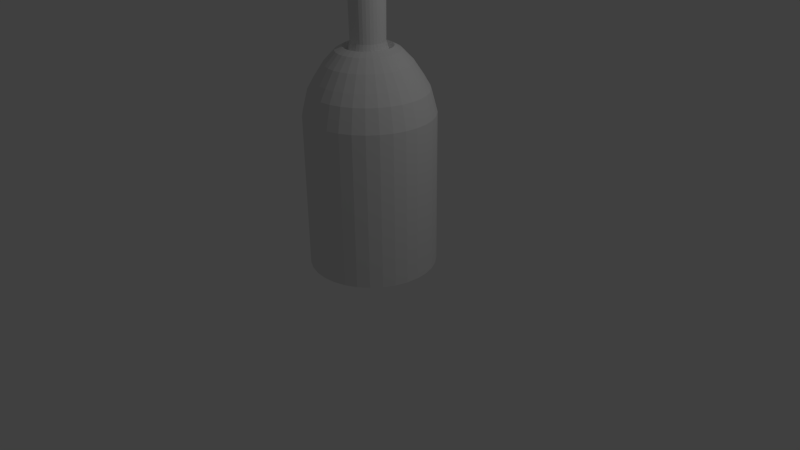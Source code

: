 # Source: Rum.blend  (saved by Blender 2.73.0; exported with 4.5.12 LTS)
import bpy
from mathutils import Matrix  # noqa: F401  (used for matrix-valued properties, if any)

bpy.ops.wm.read_factory_settings(use_empty=True)
scene = bpy.context.scene
scene.name = 'Scene'

# ---- collections
col_collection_1 = bpy.data.collections.new('Collection 1'); scene.collection.children.link(col_collection_1)

# ---- world
world_world = bpy.data.worlds.new('World'); scene.world = world_world
world_world.color = (0.05088, 0.05088, 0.05088)
world_world.use_sun_shadow = False
world_world.sun_shadow_jitter_overblur = 0.0
world_world.cycles.sampling_method = 'MANUAL'
world_world.cycles.sample_map_resolution = 256

# ---- cameras
cam_camera = bpy.data.cameras.new('Camera')
cam_camera.clip_end = 100.0
cam_camera.lens = 35.0
cam_camera.sensor_width = 32.0
cam_camera.sensor_height = 18.0
cam_camera.ortho_scale = 7.314
cam_camera.dof.focus_distance = 0.0
cam_camera.dof.aperture_fstop = 128.0

# ---- lights
light_lamp = bpy.data.lights.new('Lamp', 'POINT')
light_lamp.transmission_factor = 0.0
light_lamp.cutoff_distance = 30.0
light_lamp.energy = 100.0
light_lamp.shadow_buffer_clip_start = 1.001
light_lamp.shadow_soft_size = 0.1
light_lamp.shadow_maximum_resolution = 0.006
light_lamp.use_absolute_resolution = True
light_lamp.cycles.use_multiple_importance_sampling = False

# ---- meshes
me_circle = bpy.data.meshes.new('Circle')
me_circle.from_pydata([(-1.807e-08, 0.811, 0.0), (-0.1582, 0.7954, 0.0), (-0.3103, 0.7492, 0.0), (-0.4505, 0.6743, 0.0), (-0.5734, 0.5734, 0.0), (-0.6743, 0.4505, 0.0), (-0.7492, 0.3103, 0.0), (-0.7954, 0.1582, 0.0), (-0.811, 1.195e-07, 0.0), (-0.7954, -0.1582, 0.0), (-0.7492, -0.3103, 0.0), (-0.6743, -0.4505, 0.0), (-0.5734, -0.5734, 0.0), (-0.4505, -0.6743, 0.0), (-0.3103, -0.7492, 0.0), (-0.1582, -0.7954, 0.0), (2.462e-07, -0.811, 0.0), (0.1582, -0.7954, 0.0), (0.3103, -0.7492, 0.0), (0.4505, -0.6743, 0.0), (0.5734, -0.5734, 0.0), (0.6743, -0.4505, 0.0), (0.7492, -0.3103, 0.0), (0.7954, -0.1582, 0.0), (0.811, 8.413e-07, 0.0), (0.7954, 0.1582, 0.0), (0.7492, 0.3103, 0.0), (0.6743, 0.4505, 0.0), (0.5734, 0.5734, 0.0), (0.4505, 0.6743, 0.0), (0.3103, 0.7492, 0.0), (0.1582, 0.7954, 0.0), (-1.807e-08, 0.811, 1.966), (-0.1582, 0.7954, 1.966), (-0.3103, 0.7492, 1.966), (-0.4505, 0.6743, 1.966), (-0.5734, 0.5734, 1.966), (-0.6743, 0.4505, 1.966), (-0.7492, 0.3103, 1.966), (-0.7954, 0.1582, 1.966), (-0.811, 1.195e-07, 1.966), (-0.7954, -0.1582, 1.966), (-0.7492, -0.3103, 1.966), (-0.6743, -0.4505, 1.966), (-0.5734, -0.5734, 1.966), (-0.4505, -0.6743, 1.966), (-0.3103, -0.7492, 1.966), (-0.1582, -0.7954, 1.966), (2.462e-07, -0.811, 1.966), (0.1582, -0.7954, 1.966), (0.3103, -0.7492, 1.966), (0.4505, -0.6743, 1.966), (0.5734, -0.5734, 1.966), (0.6743, -0.4505, 1.966), (0.7492, -0.3103, 1.966), (0.7954, -0.1582, 1.966), (0.811, 8.413e-07, 1.966), (0.7954, 0.1582, 1.966), (0.7492, 0.3103, 1.966), (0.6743, 0.4505, 1.966), (0.5734, 0.5734, 1.966), (0.4505, 0.6743, 1.966), (0.3103, 0.7492, 1.966), (0.1582, 0.7954, 1.966), (-2.188e-08, 0.7759, 2.106), (-0.1514, 0.761, 2.106), (-0.2969, 0.7168, 2.106), (-0.4311, 0.6451, 2.106), (-0.5486, 0.5486, 2.106), (-0.6451, 0.4311, 2.106), (-0.7168, 0.2969, 2.106), (-0.761, 0.1514, 2.106), (-0.7759, 1.287e-07, 2.106), (-0.761, -0.1514, 2.106), (-0.7168, -0.2969, 2.106), (-0.6451, -0.4311, 2.106), (-0.5486, -0.5486, 2.106), (-0.4311, -0.6451, 2.106), (-0.2969, -0.7168, 2.106), (-0.1514, -0.761, 2.106), (2.309e-07, -0.7759, 2.106), (0.1514, -0.761, 2.106), (0.2969, -0.7168, 2.106), (0.4311, -0.6451, 2.106), (0.5486, -0.5486, 2.106), (0.6451, -0.4311, 2.106), (0.7168, -0.2969, 2.106), (0.761, -0.1514, 2.106), (0.7759, 8.193e-07, 2.106), (0.761, 0.1514, 2.106), (0.7168, 0.2969, 2.106), (0.6451, 0.4311, 2.106), (0.5486, 0.5486, 2.106), (0.4311, 0.6451, 2.106), (0.2969, 0.7168, 2.106), (0.1514, 0.761, 2.106), (-2.651e-08, 0.7358, 2.258), (-0.1435, 0.7216, 2.258), (-0.2816, 0.6798, 2.258), (-0.4088, 0.6118, 2.258), (-0.5203, 0.5203, 2.258), (-0.6118, 0.4088, 2.258), (-0.6798, 0.2816, 2.258), (-0.7216, 0.1435, 2.258), (-0.7358, 1.364e-07, 2.258), (-0.7216, -0.1435, 2.258), (-0.6798, -0.2816, 2.258), (-0.6118, -0.4088, 2.258), (-0.5203, -0.5203, 2.258), (-0.4088, -0.6118, 2.258), (-0.2816, -0.6798, 2.258), (-0.1435, -0.7216, 2.258), (2.132e-07, -0.7358, 2.258), (0.1435, -0.7216, 2.258), (0.2816, -0.6798, 2.258), (0.4088, -0.6118, 2.258), (0.5203, -0.5203, 2.258), (0.6118, -0.4088, 2.258), (0.6798, -0.2816, 2.258), (0.7216, -0.1435, 2.258), (0.7358, 7.913e-07, 2.258), (0.7216, 0.1435, 2.258), (0.6798, 0.2816, 2.258), (0.6118, 0.4088, 2.258), (0.5203, 0.5203, 2.258), (0.4088, 0.6118, 2.258), (0.2816, 0.6798, 2.258), (0.1435, 0.7216, 2.258), (-3.446e-08, 0.6582, 2.395), (-0.1284, 0.6456, 2.395), (-0.2519, 0.6081, 2.395), (-0.3657, 0.5473, 2.395), (-0.4654, 0.4654, 2.395), (-0.5473, 0.3657, 2.395), (-0.6081, 0.2519, 2.395), (-0.6456, 0.1284, 2.395), (-0.6582, 1.542e-07, 2.395), (-0.6456, -0.1284, 2.395), (-0.6081, -0.2519, 2.395), (-0.5473, -0.3657, 2.395), (-0.4654, -0.4654, 2.395), (-0.3657, -0.5473, 2.395), (-0.2519, -0.6081, 2.395), (-0.1284, -0.6456, 2.395), (1.8e-07, -0.6582, 2.395), (0.1284, -0.6456, 2.395), (0.2519, -0.6081, 2.395), (0.3657, -0.5473, 2.395), (0.4654, -0.4654, 2.395), (0.5473, -0.3657, 2.395), (0.6081, -0.2519, 2.395), (0.6456, -0.1284, 2.395), (0.6582, 7.401e-07, 2.395), (0.6456, 0.1284, 2.395), (0.6081, 0.2519, 2.395), (0.5473, 0.3657, 2.395), (0.4654, 0.4654, 2.395), (0.3657, 0.5473, 2.395), (0.2519, 0.6081, 2.395), (0.1284, 0.6456, 2.395), (-4.875e-08, 0.5351, 2.584), (-0.1044, 0.5248, 2.584), (-0.2048, 0.4943, 2.584), (-0.2973, 0.4449, 2.584), (-0.3784, 0.3784, 2.584), (-0.4449, 0.2973, 2.584), (-0.4943, 0.2048, 2.584), (-0.5248, 0.1044, 2.584), (-0.5351, 1.839e-07, 2.584), (-0.5248, -0.1044, 2.584), (-0.4943, -0.2048, 2.584), (-0.4449, -0.2973, 2.584), (-0.3784, -0.3784, 2.584), (-0.2973, -0.4449, 2.584), (-0.2048, -0.4943, 2.584), (-0.1044, -0.5248, 2.584), (1.256e-07, -0.5351, 2.584), (0.1044, -0.5248, 2.584), (0.2048, -0.4943, 2.584), (0.2973, -0.4449, 2.584), (0.3784, -0.3784, 2.584), (0.4449, -0.2973, 2.584), (0.4943, -0.2048, 2.584), (0.5248, -0.1044, 2.584), (0.5351, 6.602e-07, 2.584), (0.5248, 0.1044, 2.584), (0.4943, 0.2048, 2.584), (0.4449, 0.2973, 2.584), (0.3784, 0.3784, 2.584), (0.2973, 0.4449, 2.584), (0.2048, 0.4943, 2.584), (0.1044, 0.5248, 2.584), (-6.187e-08, 0.3968, 2.73), (-0.07741, 0.3892, 2.73), (-0.1518, 0.3666, 2.73), (-0.2204, 0.3299, 2.73), (-0.2806, 0.2806, 2.73), (-0.3299, 0.2204, 2.73), (-0.3666, 0.1518, 2.73), (-0.3892, 0.07741, 2.73), (-0.3968, 2.187e-07, 2.73), (-0.3892, -0.07741, 2.73), (-0.3666, -0.1518, 2.73), (-0.3299, -0.2204, 2.73), (-0.2806, -0.2806, 2.73), (-0.2204, -0.3299, 2.73), (-0.1518, -0.3666, 2.73), (-0.07741, -0.3892, 2.73), (6.742e-08, -0.3968, 2.73), (0.07741, -0.3892, 2.73), (0.1518, -0.3666, 2.73), (0.2204, -0.3299, 2.73), (0.2806, -0.2806, 2.73), (0.3299, -0.2204, 2.73), (0.3666, -0.1518, 2.73), (0.3892, -0.07741, 2.73), (0.3968, 5.719e-07, 2.73), (0.3892, 0.07741, 2.73), (0.3666, 0.1518, 2.73), (0.3299, 0.2204, 2.73), (0.2806, 0.2806, 2.73), (0.2204, 0.3299, 2.73), (0.1518, 0.3666, 2.73), (0.07741, 0.3892, 2.73), (-3.427e-08, 0.6618, 0.0), (-0.1291, 0.6491, 0.0), (-0.2533, 0.6114, 0.0), (-0.3677, 0.5503, 0.0), (-0.468, 0.468, 0.0), (-0.5503, 0.3677, 0.0), (-0.6114, 0.2533, 0.0), (-0.6491, 0.1291, 0.0), (-0.6618, 1.588e-07, 0.0), (-0.6491, -0.1291, 0.0), (-0.6114, -0.2533, 0.0), (-0.5503, -0.3677, 0.0), (-0.468, -0.468, 0.0), (-0.3677, -0.5503, 0.0), (-0.2533, -0.6114, 0.0), (-0.1291, -0.6491, 0.0), (1.814e-07, -0.6618, 0.0), (0.1291, -0.6491, 0.0), (0.2533, -0.6114, 0.0), (0.3677, -0.5503, 0.0), (0.468, -0.468, 0.0), (0.5503, -0.3677, 0.0), (0.6114, -0.2533, 0.0), (0.6491, -0.1291, 0.0), (0.6618, 7.479e-07, 0.0), (0.6491, 0.1291, 0.0), (0.6114, 0.2533, 0.0), (0.5503, 0.3677, 0.0), (0.468, 0.468, 0.0), (0.3677, 0.5503, 0.0), (0.2533, 0.6114, 0.0), (0.1291, 0.6491, 0.0), (-9.411e-08, 0.03835, 0.1596), (-0.007482, 0.03761, 0.1596), (-0.01468, 0.03543, 0.1596), (-0.02131, 0.03189, 0.1596), (-0.02712, 0.02712, 0.1596), (-0.03189, 0.02131, 0.1596), (-0.03543, 0.01468, 0.1596), (-0.03761, 0.007482, 0.1596), (-0.03835, 2.952e-07, 0.1596), (-0.03761, -0.007482, 0.1596), (-0.03543, -0.01468, 0.1596), (-0.03189, -0.02131, 0.1596), (-0.02712, -0.02712, 0.1596), (-0.02131, -0.03189, 0.1596), (-0.01468, -0.03543, 0.1596), (-0.007482, -0.03761, 0.1596), (-8.161e-08, -0.03835, 0.1596), (0.007482, -0.03761, 0.1596), (0.01468, -0.03543, 0.1596), (0.02131, -0.03189, 0.1596), (0.02712, -0.02712, 0.1596), (0.03189, -0.02131, 0.1596), (0.03543, -0.01468, 0.1596), (0.03761, -0.007482, 0.1596), (0.03835, 3.294e-07, 0.1596), (0.03761, 0.007482, 0.1596), (0.03543, 0.01468, 0.1596), (0.03189, 0.02131, 0.1596), (0.02712, 0.02712, 0.1596), (0.02131, 0.03189, 0.1596), (0.01468, 0.03543, 0.1596), (0.007482, 0.03761, 0.1596), (-7.872e-08, 0.2436, 2.73), (-0.04753, 0.2389, 2.73), (-0.09323, 0.2251, 2.73), (-0.1353, 0.2026, 2.73), (-0.1723, 0.1723, 2.73), (-0.2026, 0.1353, 2.73), (-0.2251, 0.09323, 2.73), (-0.2389, 0.04753, 2.73), (-0.2436, 2.594e-07, 2.73), (-0.2389, -0.04753, 2.73), (-0.2251, -0.09323, 2.73), (-0.2026, -0.1353, 2.73), (-0.1723, -0.1723, 2.73), (-0.1353, -0.2026, 2.73), (-0.09323, -0.2251, 2.73), (-0.04753, -0.2389, 2.73), (6.552e-10, -0.2436, 2.73), (0.04753, -0.2389, 2.73), (0.09323, -0.2251, 2.73), (0.1353, -0.2026, 2.73), (0.1723, -0.1723, 2.73), (0.2026, -0.1353, 2.73), (0.2251, -0.09323, 2.73), (0.2389, -0.04753, 2.73), (0.2436, 4.762e-07, 2.73), (0.2389, 0.04753, 2.73), (0.2251, 0.09323, 2.73), (0.2026, 0.1353, 2.73), (0.1723, 0.1723, 2.73), (0.1353, 0.2026, 2.73), (0.09323, 0.2251, 2.73), (0.04753, 0.2389, 2.73), (-7.596e-08, 0.2725, 4.163), (-0.05316, 0.2673, 4.163), (-0.1043, 0.2518, 4.163), (-0.1514, 0.2266, 4.163), (-0.1927, 0.1927, 4.163), (-0.2266, 0.1514, 4.163), (-0.2518, 0.1043, 4.163), (-0.2673, 0.05316, 4.163), (-0.2725, 2.517e-07, 4.163), (-0.2673, -0.05316, 4.163), (-0.2518, -0.1043, 4.163), (-0.2266, -0.1514, 4.163), (-0.1927, -0.1927, 4.163), (-0.1514, -0.2266, 4.163), (-0.1043, -0.2518, 4.163), (-0.05316, -0.2673, 4.163), (1.283e-08, -0.2725, 4.163), (0.05316, -0.2673, 4.163), (0.1043, -0.2518, 4.163), (0.1514, -0.2266, 4.163), (0.1927, -0.1927, 4.163), (0.2266, -0.1514, 4.163), (0.2518, -0.1043, 4.163), (0.2673, -0.05316, 4.163), (0.2725, 4.943e-07, 4.163), (0.2673, 0.05316, 4.163), (0.2518, 0.1043, 4.163), (0.2266, 0.1514, 4.163), (0.1927, 0.1927, 4.163), (0.1514, 0.2266, 4.163), (0.1043, 0.2518, 4.163), (0.05316, 0.2673, 4.163), (0.2233, 0.04443, 3.839), (0.2104, 0.08714, 3.839), (-0.1265, 0.1893, 3.839), (-0.161, 0.161, 3.839), (-0.08714, -0.2104, 3.839), (-0.04443, -0.2233, 3.839), (0.2233, -0.04442, 3.839), (0.2277, 4.667e-07, 3.839), (-0.04443, 0.2233, 3.839), (-0.08714, 0.2104, 3.839), (-0.161, -0.161, 3.839), (-0.1265, -0.1893, 3.839), (0.1893, -0.1265, 3.839), (0.2104, -0.08714, 3.839), (-0.2104, -0.08714, 3.839), (-0.1893, -0.1265, 3.839), (0.08714, 0.2104, 3.839), (0.04442, 0.2233, 3.839), (0.1265, -0.1893, 3.839), (0.161, -0.161, 3.839), (-0.2277, 2.64e-07, 3.839), (-0.2233, -0.04442, 3.839), (0.161, 0.161, 3.839), (0.1265, 0.1893, 3.839), (0.04443, -0.2233, 3.839), (0.08714, -0.2104, 3.839), (-0.2104, 0.08714, 3.839), (-0.2233, 0.04443, 3.839), (0.1893, 0.1265, 3.839), (-0.1893, 0.1265, 3.839), (-5.399e-09, -0.2277, 3.839), (-7.96e-08, 0.2277, 3.839), (0.2092, 0.04161, 2.832), (-0.1185, 0.1774, 2.832), (-0.08163, -0.1971, 2.832), (0.2092, -0.04161, 2.832), (-0.04161, 0.2092, 2.832), (-0.1508, -0.1508, 2.832), (0.1774, -0.1185, 2.832), (-0.1971, -0.08163, 2.832), (0.08163, 0.1971, 2.832), (0.1185, -0.1774, 2.832), (-0.2133, 2.674e-07, 2.832), (0.1508, 0.1508, 2.832), (0.04161, -0.2092, 2.832), (-0.1971, 0.08163, 2.832), (-8.19e-08, 0.2133, 2.832), (0.1971, 0.08163, 2.832), (-0.1508, 0.1508, 2.832), (-0.04161, -0.2092, 2.832), (0.2133, 4.573e-07, 2.832), (-0.08163, 0.1971, 2.832), (-0.1185, -0.1774, 2.832), (0.1971, -0.08163, 2.832), (-0.1774, -0.1185, 2.832), (0.04161, 0.2092, 2.832), (0.1508, -0.1508, 2.832), (-0.2092, -0.04161, 2.832), (0.1185, 0.1774, 2.832), (0.08163, -0.1971, 2.832), (-0.2092, 0.04161, 2.832), (0.1774, 0.1185, 2.832), (-0.1774, 0.1185, 2.832), (-1.24e-08, -0.2133, 2.832), (0.1178, 0.2844, 2.778), (0.06004, 0.3019, 2.778), (0.171, -0.2559, 2.778), (0.2176, -0.2176, 2.778), (-0.3078, 2.423e-07, 2.778), (-0.3019, -0.06004, 2.778), (0.2176, 0.2176, 2.778), (0.171, 0.2559, 2.778), (0.06004, -0.3019, 2.778), (0.1178, -0.2844, 2.778), (-0.2844, 0.1178, 2.778), (-0.3019, 0.06005, 2.778), (0.2844, 0.1178, 2.778), (0.2559, 0.171, 2.778), (-0.2176, 0.2176, 2.778), (-0.2559, 0.171, 2.778), (-0.06004, -0.3019, 2.778), (2.862e-08, -0.3078, 2.778), (0.3078, 5.163e-07, 2.778), (0.3019, 0.06005, 2.778), (-0.1178, 0.2844, 2.778), (-0.171, 0.2559, 2.778), (-0.171, -0.2559, 2.778), (-0.1178, -0.2844, 2.778), (0.2844, -0.1178, 2.778), (0.3019, -0.06004, 2.778), (-7.166e-08, 0.3078, 2.778), (-0.06004, 0.3019, 2.778), (-0.2559, -0.171, 2.778), (-0.2176, -0.2176, 2.778), (0.2559, -0.171, 2.778), (-0.2844, -0.1178, 2.778)], [], [(25, 26, 58, 57), (3, 4, 36, 35), (14, 15, 47, 46), (23, 24, 56, 55), (1, 2, 34, 33), (12, 13, 45, 44), (21, 22, 54, 53), (10, 11, 43, 42), (30, 31, 63, 62), (19, 20, 52, 51), (8, 9, 41, 40), (28, 29, 61, 60), (17, 18, 50, 49), (6, 7, 39, 38), (26, 27, 59, 58), (4, 5, 37, 36), (15, 16, 48, 47), (24, 25, 57, 56), (2, 3, 35, 34), (13, 14, 46, 45), (22, 23, 55, 54), (0, 1, 33, 32), (11, 12, 44, 43), (31, 0, 32, 63), (20, 21, 53, 52), (9, 10, 42, 41), (29, 30, 62, 61), (18, 19, 51, 50), (7, 8, 40, 39), (27, 28, 60, 59), (16, 17, 49, 48), (5, 6, 38, 37), (58, 59, 91, 90), (36, 37, 69, 68), (47, 48, 80, 79), (56, 57, 89, 88), (34, 35, 67, 66), (45, 46, 78, 77), (54, 55, 87, 86), (32, 33, 65, 64), (43, 44, 76, 75), (63, 32, 64, 95), (52, 53, 85, 84), (41, 42, 74, 73), (61, 62, 94, 93), (50, 51, 83, 82), (39, 40, 72, 71), (59, 60, 92, 91), (48, 49, 81, 80), (37, 38, 70, 69), (57, 58, 90, 89), (35, 36, 68, 67), (46, 47, 79, 78), (55, 56, 88, 87), (33, 34, 66, 65), (44, 45, 77, 76), (53, 54, 86, 85), (42, 43, 75, 74), (62, 63, 95, 94), (51, 52, 84, 83), (40, 41, 73, 72), (60, 61, 93, 92), (49, 50, 82, 81), (38, 39, 71, 70), (92, 93, 125, 124), (81, 82, 114, 113), (70, 71, 103, 102), (90, 91, 123, 122), (68, 69, 101, 100), (79, 80, 112, 111), (88, 89, 121, 120), (66, 67, 99, 98), (77, 78, 110, 109), (86, 87, 119, 118), (64, 65, 97, 96), (75, 76, 108, 107), (95, 64, 96, 127), (84, 85, 117, 116), (73, 74, 106, 105), (93, 94, 126, 125), (82, 83, 115, 114), (71, 72, 104, 103), (91, 92, 124, 123), (80, 81, 113, 112), (69, 70, 102, 101), (89, 90, 122, 121), (67, 68, 100, 99), (78, 79, 111, 110), (87, 88, 120, 119), (65, 66, 98, 97), (76, 77, 109, 108), (85, 86, 118, 117), (74, 75, 107, 106), (94, 95, 127, 126), (83, 84, 116, 115), (72, 73, 105, 104), (126, 127, 159, 158), (115, 116, 148, 147), (104, 105, 137, 136), (124, 125, 157, 156), (113, 114, 146, 145), (102, 103, 135, 134), (122, 123, 155, 154), (100, 101, 133, 132), (111, 112, 144, 143), (120, 121, 153, 152), (98, 99, 131, 130), (109, 110, 142, 141), (118, 119, 151, 150), (96, 97, 129, 128), (107, 108, 140, 139), (127, 96, 128, 159), (116, 117, 149, 148), (105, 106, 138, 137), (125, 126, 158, 157), (114, 115, 147, 146), (103, 104, 136, 135), (123, 124, 156, 155), (112, 113, 145, 144), (101, 102, 134, 133), (121, 122, 154, 153), (99, 100, 132, 131), (110, 111, 143, 142), (119, 120, 152, 151), (97, 98, 130, 129), (108, 109, 141, 140), (117, 118, 150, 149), (106, 107, 139, 138), (149, 150, 182, 181), (138, 139, 171, 170), (158, 159, 191, 190), (147, 148, 180, 179), (136, 137, 169, 168), (156, 157, 189, 188), (145, 146, 178, 177), (134, 135, 167, 166), (154, 155, 187, 186), (132, 133, 165, 164), (143, 144, 176, 175), (152, 153, 185, 184), (130, 131, 163, 162), (141, 142, 174, 173), (150, 151, 183, 182), (128, 129, 161, 160), (139, 140, 172, 171), (159, 128, 160, 191), (148, 149, 181, 180), (137, 138, 170, 169), (157, 158, 190, 189), (146, 147, 179, 178), (135, 136, 168, 167), (155, 156, 188, 187), (144, 145, 177, 176), (133, 134, 166, 165), (153, 154, 186, 185), (131, 132, 164, 163), (142, 143, 175, 174), (151, 152, 184, 183), (129, 130, 162, 161), (140, 141, 173, 172), (183, 184, 216, 215), (161, 162, 194, 193), (172, 173, 205, 204), (181, 182, 214, 213), (170, 171, 203, 202), (190, 191, 223, 222), (179, 180, 212, 211), (168, 169, 201, 200), (188, 189, 221, 220), (177, 178, 210, 209), (166, 167, 199, 198), (186, 187, 219, 218), (164, 165, 197, 196), (175, 176, 208, 207), (184, 185, 217, 216), (162, 163, 195, 194), (173, 174, 206, 205), (182, 183, 215, 214), (160, 161, 193, 192), (171, 172, 204, 203), (191, 160, 192, 223), (180, 181, 213, 212), (169, 170, 202, 201), (189, 190, 222, 221), (178, 179, 211, 210), (167, 168, 200, 199), (187, 188, 220, 219), (176, 177, 209, 208), (165, 166, 198, 197), (185, 186, 218, 217), (163, 164, 196, 195), (174, 175, 207, 206), (31, 30, 254, 255), (20, 19, 243, 244), (9, 8, 232, 233), (29, 28, 252, 253), (18, 17, 241, 242), (7, 6, 230, 231), (27, 26, 250, 251), (5, 4, 228, 229), (16, 15, 239, 240), (25, 24, 248, 249), (3, 2, 226, 227), (14, 13, 237, 238), (23, 22, 246, 247), (1, 0, 224, 225), (12, 11, 235, 236), (0, 31, 255, 224), (21, 20, 244, 245), (10, 9, 233, 234), (30, 29, 253, 254), (19, 18, 242, 243), (8, 7, 231, 232), (28, 27, 251, 252), (17, 16, 240, 241), (6, 5, 229, 230), (26, 25, 249, 250), (4, 3, 227, 228), (15, 14, 238, 239), (24, 23, 247, 248), (2, 1, 225, 226), (13, 12, 236, 237), (22, 21, 245, 246), (11, 10, 234, 235), (246, 245, 277, 278), (235, 234, 266, 267), (255, 254, 286, 287), (244, 243, 275, 276), (233, 232, 264, 265), (253, 252, 284, 285), (242, 241, 273, 274), (231, 230, 262, 263), (251, 250, 282, 283), (229, 228, 260, 261), (240, 239, 271, 272), (249, 248, 280, 281), (227, 226, 258, 259), (238, 237, 269, 270), (247, 246, 278, 279), (225, 224, 256, 257), (236, 235, 267, 268), (224, 255, 287, 256), (245, 244, 276, 277), (234, 233, 265, 266), (254, 253, 285, 286), (243, 242, 274, 275), (232, 231, 263, 264), (252, 251, 283, 284), (241, 240, 272, 273), (230, 229, 261, 262), (250, 249, 281, 282), (228, 227, 259, 260), (239, 238, 270, 271), (248, 247, 279, 280), (226, 225, 257, 258), (237, 236, 268, 269), (416, 417, 319, 318), (418, 419, 308, 307), (420, 421, 297, 296), (422, 423, 317, 316), (424, 425, 306, 305), (426, 427, 295, 294), (428, 429, 315, 314), (430, 431, 293, 292), (432, 433, 304, 303), (434, 435, 313, 312), (436, 437, 291, 290), (438, 439, 302, 301), (440, 441, 311, 310), (442, 443, 289, 288), (444, 445, 300, 299), (417, 442, 288, 319), (419, 446, 309, 308), (421, 447, 298, 297), (423, 416, 318, 317), (425, 418, 307, 306), (427, 420, 296, 295), (429, 422, 316, 315), (433, 424, 305, 304), (431, 426, 294, 293), (435, 428, 314, 313), (437, 430, 292, 291), (439, 432, 303, 302), (441, 434, 312, 311), (443, 436, 290, 289), (445, 438, 301, 300), (446, 440, 310, 309), (447, 444, 299, 298), (352, 353, 346, 345), (354, 355, 324, 323), (356, 357, 335, 334), (358, 359, 344, 343), (360, 361, 322, 321), (362, 363, 333, 332), (364, 365, 342, 341), (366, 367, 331, 330), (368, 369, 351, 350), (370, 371, 340, 339), (372, 373, 329, 328), (374, 375, 349, 348), (376, 377, 338, 337), (378, 379, 327, 326), (353, 380, 347, 346), (355, 381, 325, 324), (357, 382, 336, 335), (359, 352, 345, 344), (361, 354, 323, 322), (363, 356, 334, 333), (365, 358, 343, 342), (383, 360, 321, 320), (367, 362, 332, 331), (369, 383, 320, 351), (371, 364, 341, 340), (373, 366, 330, 329), (375, 368, 350, 349), (377, 370, 339, 338), (379, 372, 328, 327), (380, 374, 348, 347), (382, 376, 337, 336), (381, 378, 326, 325), (414, 397, 378, 381), (415, 396, 376, 382), (413, 395, 374, 380), (412, 394, 372, 379), (411, 393, 370, 377), (410, 392, 368, 375), (409, 391, 366, 373), (408, 390, 364, 371), (407, 398, 383, 369), (406, 389, 362, 367), (398, 388, 360, 383), (405, 387, 358, 365), (404, 386, 356, 363), (403, 385, 354, 361), (402, 384, 352, 359), (401, 415, 382, 357), (400, 414, 381, 355), (399, 413, 380, 353), (397, 412, 379, 378), (396, 411, 377, 376), (395, 410, 375, 374), (394, 409, 373, 372), (393, 408, 371, 370), (392, 407, 369, 368), (391, 406, 367, 366), (390, 405, 365, 364), (389, 404, 363, 362), (388, 403, 361, 360), (387, 402, 359, 358), (386, 401, 357, 356), (385, 400, 355, 354), (384, 399, 353, 352), (313, 314, 399, 384), (291, 292, 400, 385), (302, 303, 401, 386), (311, 312, 402, 387), (289, 290, 403, 388), (300, 301, 404, 389), (309, 310, 405, 390), (298, 299, 406, 391), (318, 319, 407, 392), (307, 308, 408, 393), (296, 297, 409, 394), (316, 317, 410, 395), (305, 306, 411, 396), (294, 295, 412, 397), (314, 315, 413, 399), (292, 293, 414, 400), (303, 304, 415, 401), (312, 313, 384, 402), (290, 291, 385, 403), (301, 302, 386, 404), (310, 311, 387, 405), (288, 289, 388, 398), (299, 300, 389, 406), (319, 288, 398, 407), (308, 309, 390, 408), (297, 298, 391, 409), (317, 318, 392, 410), (306, 307, 393, 411), (295, 296, 394, 412), (315, 316, 395, 413), (304, 305, 396, 415), (293, 294, 397, 414), (202, 203, 444, 447), (213, 214, 440, 446), (204, 205, 438, 445), (193, 194, 436, 443), (215, 216, 434, 441), (206, 207, 432, 439), (195, 196, 430, 437), (217, 218, 428, 435), (197, 198, 426, 431), (208, 209, 424, 433), (219, 220, 422, 429), (199, 200, 420, 427), (210, 211, 418, 425), (221, 222, 416, 423), (201, 202, 447, 421), (212, 213, 446, 419), (223, 192, 442, 417), (203, 204, 445, 444), (192, 193, 443, 442), (214, 215, 441, 440), (205, 206, 439, 438), (194, 195, 437, 436), (216, 217, 435, 434), (207, 208, 433, 432), (196, 197, 431, 430), (218, 219, 429, 428), (198, 199, 427, 426), (209, 210, 425, 424), (220, 221, 423, 422), (200, 201, 421, 420), (211, 212, 419, 418), (222, 223, 417, 416)])
me_circle.use_remesh_preserve_volume = False
me_circle.use_remesh_preserve_attributes = False
me_circle.use_mirror_vertex_groups = False
me_circle.update()

# ---- objects
ob_circle = bpy.data.objects.new('Circle', me_circle)
ob_lamp = bpy.data.objects.new('Lamp', light_lamp)
ob_camera = bpy.data.objects.new('Camera', cam_camera)

# ---- transforms, parenting, visibility, modifiers, constraints
ob_circle.location = (-0.0579, 0.0521, -0.07185)
ob_circle.lineart.crease_threshold = 0.0
ob_lamp.location = (4.076, 1.005, 5.904)
ob_lamp.rotation_euler = (0.6503, 0.05522, 1.866)
ob_lamp.lock_rotations_4d = False
ob_lamp.empty_display_type = 'ARROWS'
ob_lamp.color = (0.0, 0.0, 0.0, 0.0)
ob_lamp.lineart.crease_threshold = 0.0
ob_camera.location = (7.481, -6.508, 5.344)
ob_camera.rotation_euler = (1.109, 0.01082, 0.8149)
ob_camera.lock_rotations_4d = False
ob_camera.empty_display_type = 'ARROWS'
ob_camera.color = (0.0, 0.0, 0.0, 0.0)
ob_camera.display_type = 'WIRE'
ob_camera.lineart.crease_threshold = 0.0

# ---- collection membership
col_collection_1.objects.link(ob_circle)
col_collection_1.objects.link(ob_lamp)
col_collection_1.objects.link(ob_camera)

# ---- scene / render settings (as saved in the file)
scene.camera = ob_camera
scene.frame_start = 1; scene.frame_end = 250; scene.frame_set(1)
scene.render.engine = 'BLENDER_EEVEE_NEXT'
scene.render.resolution_percentage = 50
scene.render.dither_intensity = 0.0
scene.cycles.use_denoising = False
scene.cycles.samples = 10
scene.cycles.sampling_pattern = 'TABULATED_SOBOL'
scene.cycles.light_sampling_threshold = 0.0
scene.cycles.use_adaptive_sampling = False
scene.cycles.use_light_tree = False
scene.cycles.blur_glossy = 0.0
scene.cycles.pixel_filter_type = 'GAUSSIAN'
scene.cycles.sample_clamp_indirect = 0.0
scene.view_settings.view_transform = 'Standard'
bpy.context.view_layer.update()

